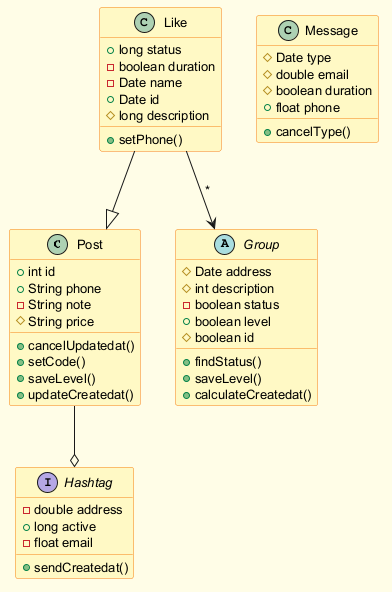

The diagram above was rendered by PlantUML. Its source (embedded in the PNG):
@startuml
skinparam backgroundColor #FFFDE7
skinparam classBackgroundColor #FFF9C4
skinparam classBorderColor #F57F17
skinparam defaultFontSize 13
class Post {
  +int id
  +String phone
  -String note
  #String price
  +cancelUpdatedat()
  +setCode()
  +saveLevel()
  +updateCreatedat()
}
interface Hashtag {
  -double address
  +long active
  -float email
  +sendCreatedat()
}
class Message {
  #Date type
  #double email
  #boolean duration
  +float phone
  +cancelType()
}
abstract class Group {
  #Date address
  #int description
  -boolean status
  +boolean level
  #boolean id
  +findStatus()
  +saveLevel()
  +calculateCreatedat()
}
class Like {
  +long status
  -boolean duration
  -Date name
  +Date id
  #long description
  +setPhone()
}
Post --o Hashtag
Like --|> Post
Like --> Group : "*"
@enduml